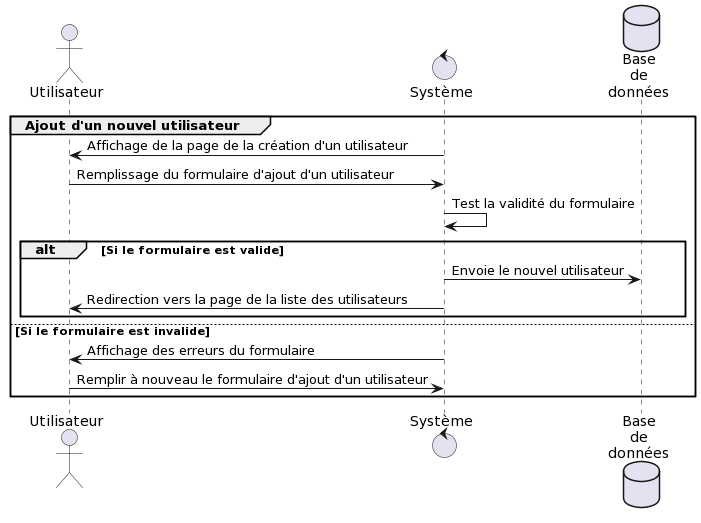

The diagram above was rendered by PlantUML. Its source (embedded in the PNG):
@startuml
actor Utilisateur
control Système
database "Base\nde\ndonnées"

group Ajout d'un nouvel utilisateur

  Système -> Utilisateur : Affichage de la page de la création d'un utilisateur
  Utilisateur -> Système : Remplissage du formulaire d'ajout d'un utilisateur
  Système -> Système : Test la validité du formulaire

  alt Si le formulaire est valide
    Système -> "Base\nde\ndonnées" : Envoie le nouvel utilisateur
    Système -> Utilisateur : Redirection vers la page de la liste des utilisateurs
  end

  else Si le formulaire est invalide
    Système -> Utilisateur : Affichage des erreurs du formulaire
    Utilisateur -> Système : Remplir à nouveau le formulaire d'ajout d'un utilisateur
  

end
@enduml